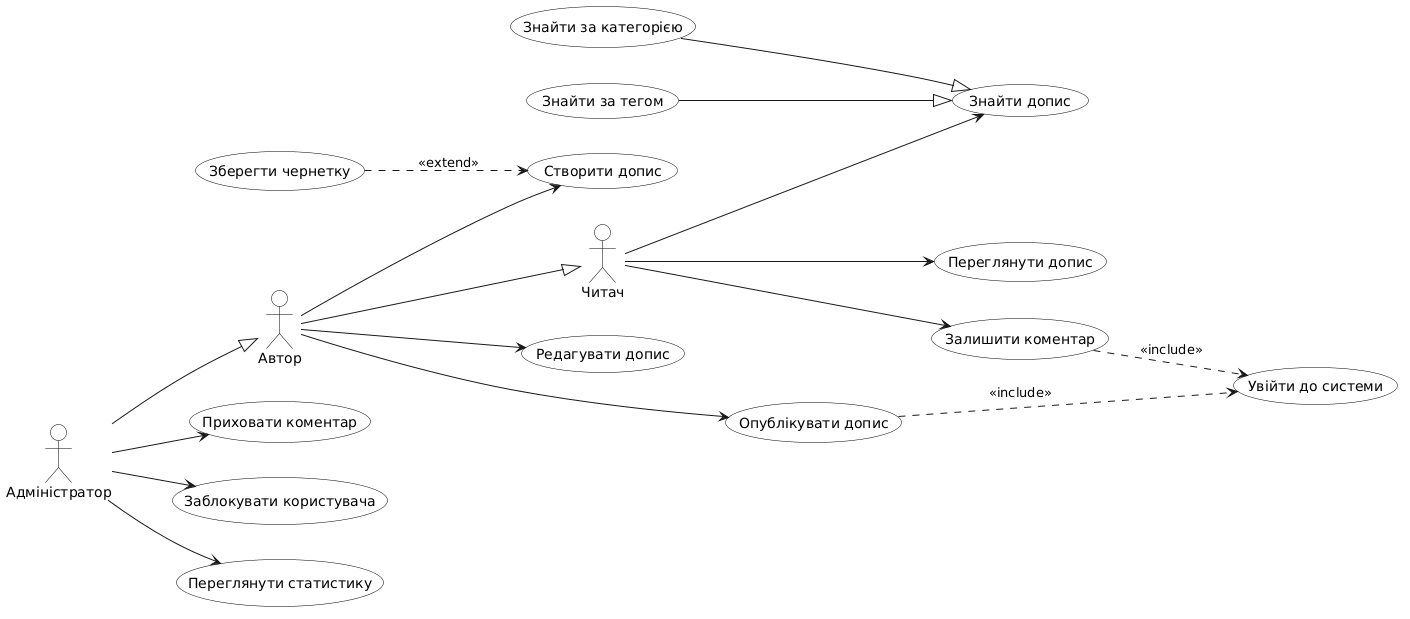

The diagram above was rendered by PlantUML. Its source (embedded in the PNG):
@startuml
left to right direction
skinparam shadowing false
skinparam usecase {
  BackgroundColor white
  BorderColor black
}
skinparam actor {
  BackgroundColor white
  BorderColor black
}

actor "Читач" as Reader
actor "Автор" as Author
actor "Адміністратор" as Admin

Author --|> Reader
Admin --|> Author

usecase "Переглянути допис" as ViewPost
usecase "Знайти допис" as FindPost
usecase "Залишити коментар" as Comment
usecase "Створити допис" as CreatePost
usecase "Редагувати допис" as EditPost
usecase "Опублікувати допис" as PublishPost
usecase "Приховати коментар" as HideComment
usecase "Заблокувати користувача" as BlockUser
usecase "Переглянути статистику" as Stats
usecase "Увійти до системи" as Login
usecase "Зберегти чернетку" as Draft
usecase "Знайти за категорією" as FindCategory
usecase "Знайти за тегом" as FindTag

Reader --> ViewPost
Reader --> FindPost
Reader --> Comment

Author --> CreatePost
Author --> EditPost
Author --> PublishPost

Admin --> HideComment
Admin --> BlockUser
Admin --> Stats

PublishPost ..> Login : <<include>>
Comment ..> Login : <<include>>
Draft ..> CreatePost : <<extend>>
FindCategory --|> FindPost
FindTag --|> FindPost
@enduml